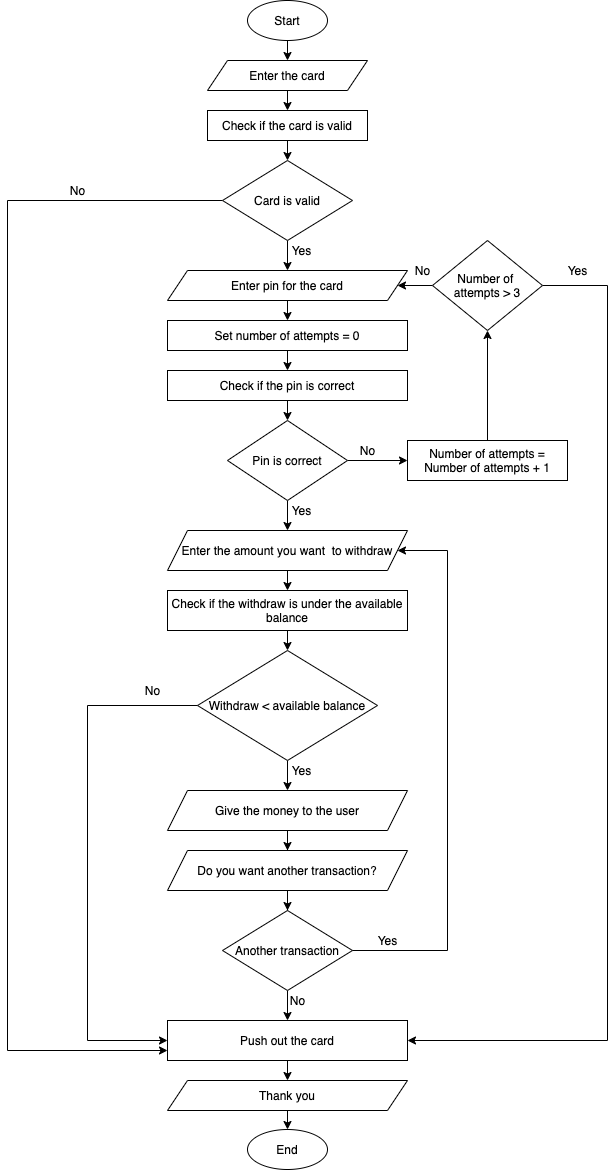

The diagram above was exported from draw.io. Its source (the exported page's mxGraphModel, read from the mxfile embedded in the PNG):
<mxGraphModel dx="946" dy="531" grid="1" gridSize="10" guides="1" tooltips="1" connect="1" arrows="1" fold="1" page="1" pageScale="1" pageWidth="827" pageHeight="1169" math="0" shadow="0">
  <root>
    <mxCell id="WIyWlLk6GJQsqaUBKTNV-0" />
    <mxCell id="WIyWlLk6GJQsqaUBKTNV-1" parent="WIyWlLk6GJQsqaUBKTNV-0" />
    <mxCell id="tzY5OB2El2-6w8tJFR96-74" style="edgeStyle=orthogonalEdgeStyle;rounded=0;orthogonalLoop=1;jettySize=auto;html=1;exitX=0.5;exitY=1;exitDx=0;exitDy=0;entryX=0.5;entryY=0;entryDx=0;entryDy=0;" parent="WIyWlLk6GJQsqaUBKTNV-1" source="tzY5OB2El2-6w8tJFR96-1" target="tzY5OB2El2-6w8tJFR96-4" edge="1">
      <mxGeometry relative="1" as="geometry" />
    </mxCell>
    <mxCell id="tzY5OB2El2-6w8tJFR96-1" value="Start" style="ellipse;whiteSpace=wrap;html=1;" parent="WIyWlLk6GJQsqaUBKTNV-1" vertex="1">
      <mxGeometry x="360" width="80" height="40" as="geometry" />
    </mxCell>
    <mxCell id="tzY5OB2El2-6w8tJFR96-26" style="edgeStyle=orthogonalEdgeStyle;rounded=0;orthogonalLoop=1;jettySize=auto;html=1;exitX=0.5;exitY=1;exitDx=0;exitDy=0;entryX=0.5;entryY=0;entryDx=0;entryDy=0;" parent="WIyWlLk6GJQsqaUBKTNV-1" source="tzY5OB2El2-6w8tJFR96-3" target="tzY5OB2El2-6w8tJFR96-6" edge="1">
      <mxGeometry relative="1" as="geometry" />
    </mxCell>
    <mxCell id="tzY5OB2El2-6w8tJFR96-3" value="Check if the card is valid" style="rounded=0;whiteSpace=wrap;html=1;" parent="WIyWlLk6GJQsqaUBKTNV-1" vertex="1">
      <mxGeometry x="320" y="110" width="160" height="30" as="geometry" />
    </mxCell>
    <mxCell id="tzY5OB2El2-6w8tJFR96-25" style="edgeStyle=orthogonalEdgeStyle;rounded=0;orthogonalLoop=1;jettySize=auto;html=1;exitX=0.5;exitY=1;exitDx=0;exitDy=0;entryX=0.5;entryY=0;entryDx=0;entryDy=0;" parent="WIyWlLk6GJQsqaUBKTNV-1" source="tzY5OB2El2-6w8tJFR96-4" target="tzY5OB2El2-6w8tJFR96-3" edge="1">
      <mxGeometry relative="1" as="geometry" />
    </mxCell>
    <mxCell id="tzY5OB2El2-6w8tJFR96-4" value="Enter the card" style="shape=parallelogram;perimeter=parallelogramPerimeter;whiteSpace=wrap;html=1;fixedSize=1;" parent="WIyWlLk6GJQsqaUBKTNV-1" vertex="1">
      <mxGeometry x="320" y="60" width="160" height="30" as="geometry" />
    </mxCell>
    <mxCell id="tzY5OB2El2-6w8tJFR96-27" style="edgeStyle=orthogonalEdgeStyle;rounded=0;orthogonalLoop=1;jettySize=auto;html=1;exitX=0.5;exitY=1;exitDx=0;exitDy=0;entryX=0.5;entryY=0;entryDx=0;entryDy=0;" parent="WIyWlLk6GJQsqaUBKTNV-1" source="tzY5OB2El2-6w8tJFR96-6" target="tzY5OB2El2-6w8tJFR96-7" edge="1">
      <mxGeometry relative="1" as="geometry" />
    </mxCell>
    <mxCell id="tzY5OB2El2-6w8tJFR96-58" style="edgeStyle=orthogonalEdgeStyle;rounded=0;orthogonalLoop=1;jettySize=auto;html=1;exitX=0;exitY=0.5;exitDx=0;exitDy=0;entryX=0;entryY=0.75;entryDx=0;entryDy=0;" parent="WIyWlLk6GJQsqaUBKTNV-1" source="tzY5OB2El2-6w8tJFR96-6" target="tzY5OB2El2-6w8tJFR96-32" edge="1">
      <mxGeometry relative="1" as="geometry">
        <mxPoint x="100" y="1030" as="targetPoint" />
        <Array as="points">
          <mxPoint x="120" y="200" />
          <mxPoint x="120" y="1050" />
        </Array>
      </mxGeometry>
    </mxCell>
    <mxCell id="tzY5OB2El2-6w8tJFR96-6" value="Card is valid" style="rhombus;whiteSpace=wrap;html=1;" parent="WIyWlLk6GJQsqaUBKTNV-1" vertex="1">
      <mxGeometry x="335" y="160" width="130" height="80" as="geometry" />
    </mxCell>
    <mxCell id="tzY5OB2El2-6w8tJFR96-34" style="edgeStyle=orthogonalEdgeStyle;rounded=0;orthogonalLoop=1;jettySize=auto;html=1;exitX=0.5;exitY=1;exitDx=0;exitDy=0;entryX=0.5;entryY=0;entryDx=0;entryDy=0;" parent="WIyWlLk6GJQsqaUBKTNV-1" source="tzY5OB2El2-6w8tJFR96-7" target="tzY5OB2El2-6w8tJFR96-9" edge="1">
      <mxGeometry relative="1" as="geometry" />
    </mxCell>
    <mxCell id="tzY5OB2El2-6w8tJFR96-7" value="Enter pin for the card" style="shape=parallelogram;perimeter=parallelogramPerimeter;whiteSpace=wrap;html=1;fixedSize=1;" parent="WIyWlLk6GJQsqaUBKTNV-1" vertex="1">
      <mxGeometry x="280" y="270" width="240" height="30" as="geometry" />
    </mxCell>
    <mxCell id="tzY5OB2El2-6w8tJFR96-35" style="edgeStyle=orthogonalEdgeStyle;rounded=0;orthogonalLoop=1;jettySize=auto;html=1;exitX=0.5;exitY=1;exitDx=0;exitDy=0;entryX=0.5;entryY=0;entryDx=0;entryDy=0;" parent="WIyWlLk6GJQsqaUBKTNV-1" source="tzY5OB2El2-6w8tJFR96-9" target="tzY5OB2El2-6w8tJFR96-28" edge="1">
      <mxGeometry relative="1" as="geometry" />
    </mxCell>
    <mxCell id="tzY5OB2El2-6w8tJFR96-9" value="Set number of attempts = 0" style="rounded=0;whiteSpace=wrap;html=1;" parent="WIyWlLk6GJQsqaUBKTNV-1" vertex="1">
      <mxGeometry x="280" y="320" width="240" height="30" as="geometry" />
    </mxCell>
    <mxCell id="tzY5OB2El2-6w8tJFR96-37" style="edgeStyle=orthogonalEdgeStyle;rounded=0;orthogonalLoop=1;jettySize=auto;html=1;exitX=0.5;exitY=1;exitDx=0;exitDy=0;entryX=0.5;entryY=0;entryDx=0;entryDy=0;" parent="WIyWlLk6GJQsqaUBKTNV-1" source="tzY5OB2El2-6w8tJFR96-10" target="tzY5OB2El2-6w8tJFR96-12" edge="1">
      <mxGeometry relative="1" as="geometry" />
    </mxCell>
    <mxCell id="tzY5OB2El2-6w8tJFR96-77" style="edgeStyle=orthogonalEdgeStyle;rounded=0;orthogonalLoop=1;jettySize=auto;html=1;exitX=1;exitY=0.5;exitDx=0;exitDy=0;entryX=0;entryY=0.5;entryDx=0;entryDy=0;" parent="WIyWlLk6GJQsqaUBKTNV-1" source="tzY5OB2El2-6w8tJFR96-10" target="tzY5OB2El2-6w8tJFR96-51" edge="1">
      <mxGeometry relative="1" as="geometry" />
    </mxCell>
    <mxCell id="tzY5OB2El2-6w8tJFR96-10" value="Pin is correct" style="rhombus;whiteSpace=wrap;html=1;" parent="WIyWlLk6GJQsqaUBKTNV-1" vertex="1">
      <mxGeometry x="340" y="420" width="120" height="80" as="geometry" />
    </mxCell>
    <mxCell id="tzY5OB2El2-6w8tJFR96-39" style="edgeStyle=orthogonalEdgeStyle;rounded=0;orthogonalLoop=1;jettySize=auto;html=1;exitX=0.5;exitY=1;exitDx=0;exitDy=0;entryX=0.5;entryY=0;entryDx=0;entryDy=0;" parent="WIyWlLk6GJQsqaUBKTNV-1" source="tzY5OB2El2-6w8tJFR96-11" target="tzY5OB2El2-6w8tJFR96-13" edge="1">
      <mxGeometry relative="1" as="geometry" />
    </mxCell>
    <mxCell id="tzY5OB2El2-6w8tJFR96-11" value="Check if the withdraw is under the available balance" style="rounded=0;whiteSpace=wrap;html=1;" parent="WIyWlLk6GJQsqaUBKTNV-1" vertex="1">
      <mxGeometry x="280" y="590" width="240" height="40" as="geometry" />
    </mxCell>
    <mxCell id="tzY5OB2El2-6w8tJFR96-43" style="edgeStyle=orthogonalEdgeStyle;rounded=0;orthogonalLoop=1;jettySize=auto;html=1;exitX=0.5;exitY=1;exitDx=0;exitDy=0;entryX=0.5;entryY=0;entryDx=0;entryDy=0;" parent="WIyWlLk6GJQsqaUBKTNV-1" source="tzY5OB2El2-6w8tJFR96-12" target="tzY5OB2El2-6w8tJFR96-11" edge="1">
      <mxGeometry relative="1" as="geometry" />
    </mxCell>
    <mxCell id="tzY5OB2El2-6w8tJFR96-12" value="Enter the amount you want&amp;nbsp; to withdraw" style="shape=parallelogram;perimeter=parallelogramPerimeter;whiteSpace=wrap;html=1;fixedSize=1;" parent="WIyWlLk6GJQsqaUBKTNV-1" vertex="1">
      <mxGeometry x="280" y="530" width="240" height="40" as="geometry" />
    </mxCell>
    <mxCell id="tzY5OB2El2-6w8tJFR96-44" style="edgeStyle=orthogonalEdgeStyle;rounded=0;orthogonalLoop=1;jettySize=auto;html=1;exitX=0.5;exitY=1;exitDx=0;exitDy=0;" parent="WIyWlLk6GJQsqaUBKTNV-1" source="tzY5OB2El2-6w8tJFR96-13" edge="1">
      <mxGeometry relative="1" as="geometry">
        <mxPoint x="400" y="790" as="targetPoint" />
      </mxGeometry>
    </mxCell>
    <mxCell id="tzY5OB2El2-6w8tJFR96-13" value="&amp;nbsp;Withdraw &amp;lt; available balance&amp;nbsp;" style="rhombus;whiteSpace=wrap;html=1;" parent="WIyWlLk6GJQsqaUBKTNV-1" vertex="1">
      <mxGeometry x="310" y="650" width="180" height="110" as="geometry" />
    </mxCell>
    <mxCell id="tzY5OB2El2-6w8tJFR96-46" style="edgeStyle=orthogonalEdgeStyle;rounded=0;orthogonalLoop=1;jettySize=auto;html=1;exitX=0.5;exitY=1;exitDx=0;exitDy=0;" parent="WIyWlLk6GJQsqaUBKTNV-1" source="tzY5OB2El2-6w8tJFR96-15" target="tzY5OB2El2-6w8tJFR96-31" edge="1">
      <mxGeometry relative="1" as="geometry" />
    </mxCell>
    <mxCell id="tzY5OB2El2-6w8tJFR96-15" value="Do you want another transaction?" style="shape=parallelogram;perimeter=parallelogramPerimeter;whiteSpace=wrap;html=1;fixedSize=1;" parent="WIyWlLk6GJQsqaUBKTNV-1" vertex="1">
      <mxGeometry x="280" y="850" width="240" height="40" as="geometry" />
    </mxCell>
    <mxCell id="tzY5OB2El2-6w8tJFR96-16" value="End" style="ellipse;whiteSpace=wrap;html=1;" parent="WIyWlLk6GJQsqaUBKTNV-1" vertex="1">
      <mxGeometry x="360" y="1129" width="80" height="40" as="geometry" />
    </mxCell>
    <mxCell id="tzY5OB2El2-6w8tJFR96-36" style="edgeStyle=orthogonalEdgeStyle;rounded=0;orthogonalLoop=1;jettySize=auto;html=1;exitX=0.5;exitY=1;exitDx=0;exitDy=0;entryX=0.5;entryY=0;entryDx=0;entryDy=0;" parent="WIyWlLk6GJQsqaUBKTNV-1" source="tzY5OB2El2-6w8tJFR96-28" target="tzY5OB2El2-6w8tJFR96-10" edge="1">
      <mxGeometry relative="1" as="geometry" />
    </mxCell>
    <mxCell id="tzY5OB2El2-6w8tJFR96-28" value="Check if the pin is correct" style="rounded=0;whiteSpace=wrap;html=1;" parent="WIyWlLk6GJQsqaUBKTNV-1" vertex="1">
      <mxGeometry x="280" y="370" width="240" height="30" as="geometry" />
    </mxCell>
    <mxCell id="tzY5OB2El2-6w8tJFR96-45" style="edgeStyle=orthogonalEdgeStyle;rounded=0;orthogonalLoop=1;jettySize=auto;html=1;exitX=0.5;exitY=1;exitDx=0;exitDy=0;" parent="WIyWlLk6GJQsqaUBKTNV-1" target="tzY5OB2El2-6w8tJFR96-15" edge="1">
      <mxGeometry relative="1" as="geometry">
        <mxPoint x="400" y="830" as="sourcePoint" />
      </mxGeometry>
    </mxCell>
    <mxCell id="tzY5OB2El2-6w8tJFR96-47" style="edgeStyle=orthogonalEdgeStyle;rounded=0;orthogonalLoop=1;jettySize=auto;html=1;exitX=0.5;exitY=1;exitDx=0;exitDy=0;" parent="WIyWlLk6GJQsqaUBKTNV-1" source="tzY5OB2El2-6w8tJFR96-31" target="tzY5OB2El2-6w8tJFR96-32" edge="1">
      <mxGeometry relative="1" as="geometry" />
    </mxCell>
    <mxCell id="tzY5OB2El2-6w8tJFR96-31" value="Another transaction" style="rhombus;whiteSpace=wrap;html=1;" parent="WIyWlLk6GJQsqaUBKTNV-1" vertex="1">
      <mxGeometry x="335" y="910" width="130" height="80" as="geometry" />
    </mxCell>
    <mxCell id="tzY5OB2El2-6w8tJFR96-48" style="edgeStyle=orthogonalEdgeStyle;rounded=0;orthogonalLoop=1;jettySize=auto;html=1;exitX=0.5;exitY=1;exitDx=0;exitDy=0;entryX=0.5;entryY=0;entryDx=0;entryDy=0;" parent="WIyWlLk6GJQsqaUBKTNV-1" source="tzY5OB2El2-6w8tJFR96-32" target="tzY5OB2El2-6w8tJFR96-33" edge="1">
      <mxGeometry relative="1" as="geometry" />
    </mxCell>
    <mxCell id="tzY5OB2El2-6w8tJFR96-82" style="edgeStyle=orthogonalEdgeStyle;rounded=0;orthogonalLoop=1;jettySize=auto;html=1;exitX=0;exitY=0.25;exitDx=0;exitDy=0;entryX=0;entryY=0.25;entryDx=0;entryDy=0;" parent="WIyWlLk6GJQsqaUBKTNV-1" source="tzY5OB2El2-6w8tJFR96-32" target="tzY5OB2El2-6w8tJFR96-32" edge="1">
      <mxGeometry relative="1" as="geometry">
        <mxPoint x="200" y="1028" as="targetPoint" />
      </mxGeometry>
    </mxCell>
    <mxCell id="tzY5OB2El2-6w8tJFR96-32" value="Push out the card" style="rounded=0;whiteSpace=wrap;html=1;" parent="WIyWlLk6GJQsqaUBKTNV-1" vertex="1">
      <mxGeometry x="280" y="1020" width="240" height="40" as="geometry" />
    </mxCell>
    <mxCell id="tzY5OB2El2-6w8tJFR96-61" style="edgeStyle=orthogonalEdgeStyle;rounded=0;orthogonalLoop=1;jettySize=auto;html=1;exitX=0.5;exitY=1;exitDx=0;exitDy=0;entryX=0.5;entryY=0;entryDx=0;entryDy=0;" parent="WIyWlLk6GJQsqaUBKTNV-1" source="tzY5OB2El2-6w8tJFR96-33" target="tzY5OB2El2-6w8tJFR96-16" edge="1">
      <mxGeometry relative="1" as="geometry" />
    </mxCell>
    <mxCell id="tzY5OB2El2-6w8tJFR96-33" value="Thank you" style="shape=parallelogram;perimeter=parallelogramPerimeter;whiteSpace=wrap;html=1;fixedSize=1;" parent="WIyWlLk6GJQsqaUBKTNV-1" vertex="1">
      <mxGeometry x="280" y="1080" width="240" height="30" as="geometry" />
    </mxCell>
    <mxCell id="tzY5OB2El2-6w8tJFR96-49" value="Yes" style="text;html=1;align=center;verticalAlign=middle;resizable=0;points=[];autosize=1;strokeColor=none;fillColor=none;" parent="WIyWlLk6GJQsqaUBKTNV-1" vertex="1">
      <mxGeometry x="394" y="240" width="40" height="20" as="geometry" />
    </mxCell>
    <mxCell id="tzY5OB2El2-6w8tJFR96-50" value="Yes" style="text;html=1;align=center;verticalAlign=middle;resizable=0;points=[];autosize=1;strokeColor=none;fillColor=none;" parent="WIyWlLk6GJQsqaUBKTNV-1" vertex="1">
      <mxGeometry x="394" y="500" width="40" height="20" as="geometry" />
    </mxCell>
    <mxCell id="tzY5OB2El2-6w8tJFR96-78" style="edgeStyle=orthogonalEdgeStyle;rounded=0;orthogonalLoop=1;jettySize=auto;html=1;exitX=0.5;exitY=0;exitDx=0;exitDy=0;entryX=0.5;entryY=1;entryDx=0;entryDy=0;" parent="WIyWlLk6GJQsqaUBKTNV-1" source="tzY5OB2El2-6w8tJFR96-51" target="tzY5OB2El2-6w8tJFR96-53" edge="1">
      <mxGeometry relative="1" as="geometry" />
    </mxCell>
    <mxCell id="tzY5OB2El2-6w8tJFR96-51" value="Number of attempts = Number of attempts + 1" style="rounded=0;whiteSpace=wrap;html=1;" parent="WIyWlLk6GJQsqaUBKTNV-1" vertex="1">
      <mxGeometry x="520" y="440" width="160" height="40" as="geometry" />
    </mxCell>
    <mxCell id="tzY5OB2El2-6w8tJFR96-79" style="edgeStyle=orthogonalEdgeStyle;rounded=0;orthogonalLoop=1;jettySize=auto;html=1;exitX=0;exitY=0.5;exitDx=0;exitDy=0;" parent="WIyWlLk6GJQsqaUBKTNV-1" source="tzY5OB2El2-6w8tJFR96-53" target="tzY5OB2El2-6w8tJFR96-7" edge="1">
      <mxGeometry relative="1" as="geometry" />
    </mxCell>
    <mxCell id="tzY5OB2El2-6w8tJFR96-91" style="edgeStyle=orthogonalEdgeStyle;rounded=0;orthogonalLoop=1;jettySize=auto;html=1;exitX=1;exitY=0.5;exitDx=0;exitDy=0;entryX=1;entryY=0.5;entryDx=0;entryDy=0;" parent="WIyWlLk6GJQsqaUBKTNV-1" source="tzY5OB2El2-6w8tJFR96-53" target="tzY5OB2El2-6w8tJFR96-32" edge="1">
      <mxGeometry relative="1" as="geometry">
        <mxPoint x="720" y="1040" as="targetPoint" />
        <Array as="points">
          <mxPoint x="720" y="285" />
          <mxPoint x="720" y="1040" />
        </Array>
      </mxGeometry>
    </mxCell>
    <mxCell id="tzY5OB2El2-6w8tJFR96-53" value="Number of &lt;br&gt;attempts &amp;gt; 3" style="rhombus;whiteSpace=wrap;html=1;" parent="WIyWlLk6GJQsqaUBKTNV-1" vertex="1">
      <mxGeometry x="545" y="240" width="110" height="90" as="geometry" />
    </mxCell>
    <mxCell id="tzY5OB2El2-6w8tJFR96-56" value="No" style="text;html=1;align=center;verticalAlign=middle;resizable=0;points=[];autosize=1;strokeColor=none;fillColor=none;" parent="WIyWlLk6GJQsqaUBKTNV-1" vertex="1">
      <mxGeometry x="520" y="260" width="30" height="20" as="geometry" />
    </mxCell>
    <mxCell id="tzY5OB2El2-6w8tJFR96-62" value="No" style="text;html=1;align=center;verticalAlign=middle;resizable=0;points=[];autosize=1;strokeColor=none;fillColor=none;" parent="WIyWlLk6GJQsqaUBKTNV-1" vertex="1">
      <mxGeometry x="465" y="440" width="30" height="20" as="geometry" />
    </mxCell>
    <mxCell id="tzY5OB2El2-6w8tJFR96-64" value="No" style="text;html=1;align=center;verticalAlign=middle;resizable=0;points=[];autosize=1;strokeColor=none;fillColor=none;" parent="WIyWlLk6GJQsqaUBKTNV-1" vertex="1">
      <mxGeometry x="175" y="180" width="30" height="20" as="geometry" />
    </mxCell>
    <mxCell id="tzY5OB2El2-6w8tJFR96-65" value="No" style="text;html=1;align=center;verticalAlign=middle;resizable=0;points=[];autosize=1;strokeColor=none;fillColor=none;" parent="WIyWlLk6GJQsqaUBKTNV-1" vertex="1">
      <mxGeometry x="395" y="990" width="30" height="20" as="geometry" />
    </mxCell>
    <mxCell id="tzY5OB2El2-6w8tJFR96-66" value="Yes" style="text;html=1;align=center;verticalAlign=middle;resizable=0;points=[];autosize=1;strokeColor=none;fillColor=none;" parent="WIyWlLk6GJQsqaUBKTNV-1" vertex="1">
      <mxGeometry x="394" y="760" width="40" height="20" as="geometry" />
    </mxCell>
    <mxCell id="tzY5OB2El2-6w8tJFR96-72" value="Yes" style="text;html=1;align=center;verticalAlign=middle;resizable=0;points=[];autosize=1;strokeColor=none;fillColor=none;" parent="WIyWlLk6GJQsqaUBKTNV-1" vertex="1">
      <mxGeometry x="670" y="260" width="40" height="20" as="geometry" />
    </mxCell>
    <mxCell id="tzY5OB2El2-6w8tJFR96-75" value="Yes" style="text;html=1;align=center;verticalAlign=middle;resizable=0;points=[];autosize=1;strokeColor=none;fillColor=none;" parent="WIyWlLk6GJQsqaUBKTNV-1" vertex="1">
      <mxGeometry x="480" y="930" width="40" height="20" as="geometry" />
    </mxCell>
    <mxCell id="tzY5OB2El2-6w8tJFR96-76" value="No" style="text;html=1;align=center;verticalAlign=middle;resizable=0;points=[];autosize=1;strokeColor=none;fillColor=none;" parent="WIyWlLk6GJQsqaUBKTNV-1" vertex="1">
      <mxGeometry x="250" y="680" width="30" height="20" as="geometry" />
    </mxCell>
    <mxCell id="tzY5OB2El2-6w8tJFR96-87" value="" style="endArrow=classic;html=1;rounded=0;entryX=0;entryY=0.5;entryDx=0;entryDy=0;exitX=0;exitY=0.5;exitDx=0;exitDy=0;" parent="WIyWlLk6GJQsqaUBKTNV-1" source="tzY5OB2El2-6w8tJFR96-13" target="tzY5OB2El2-6w8tJFR96-32" edge="1">
      <mxGeometry width="50" height="50" relative="1" as="geometry">
        <mxPoint x="350" y="830" as="sourcePoint" />
        <mxPoint x="400" y="780" as="targetPoint" />
        <Array as="points">
          <mxPoint x="200" y="705" />
          <mxPoint x="200" y="1040" />
        </Array>
      </mxGeometry>
    </mxCell>
    <mxCell id="tzY5OB2El2-6w8tJFR96-90" value="" style="endArrow=classic;html=1;rounded=0;exitX=1;exitY=0.5;exitDx=0;exitDy=0;entryX=1;entryY=0.5;entryDx=0;entryDy=0;" parent="WIyWlLk6GJQsqaUBKTNV-1" source="tzY5OB2El2-6w8tJFR96-31" target="tzY5OB2El2-6w8tJFR96-12" edge="1">
      <mxGeometry width="50" height="50" relative="1" as="geometry">
        <mxPoint x="210" y="840" as="sourcePoint" />
        <mxPoint x="260" y="790" as="targetPoint" />
        <Array as="points">
          <mxPoint x="560" y="950" />
          <mxPoint x="560" y="550" />
        </Array>
      </mxGeometry>
    </mxCell>
    <mxCell id="tzY5OB2El2-6w8tJFR96-92" style="edgeStyle=orthogonalEdgeStyle;rounded=0;orthogonalLoop=1;jettySize=auto;html=1;exitX=0.5;exitY=1;exitDx=0;exitDy=0;" parent="WIyWlLk6GJQsqaUBKTNV-1" source="tzY5OB2El2-6w8tJFR96-1" target="tzY5OB2El2-6w8tJFR96-1" edge="1">
      <mxGeometry relative="1" as="geometry" />
    </mxCell>
    <mxCell id="SQH5vRo0My4dt1kkY48X-1" value="Give the money to the user" style="shape=parallelogram;perimeter=parallelogramPerimeter;whiteSpace=wrap;html=1;fixedSize=1;" vertex="1" parent="WIyWlLk6GJQsqaUBKTNV-1">
      <mxGeometry x="280" y="790" width="240" height="40" as="geometry" />
    </mxCell>
  </root>
</mxGraphModel>